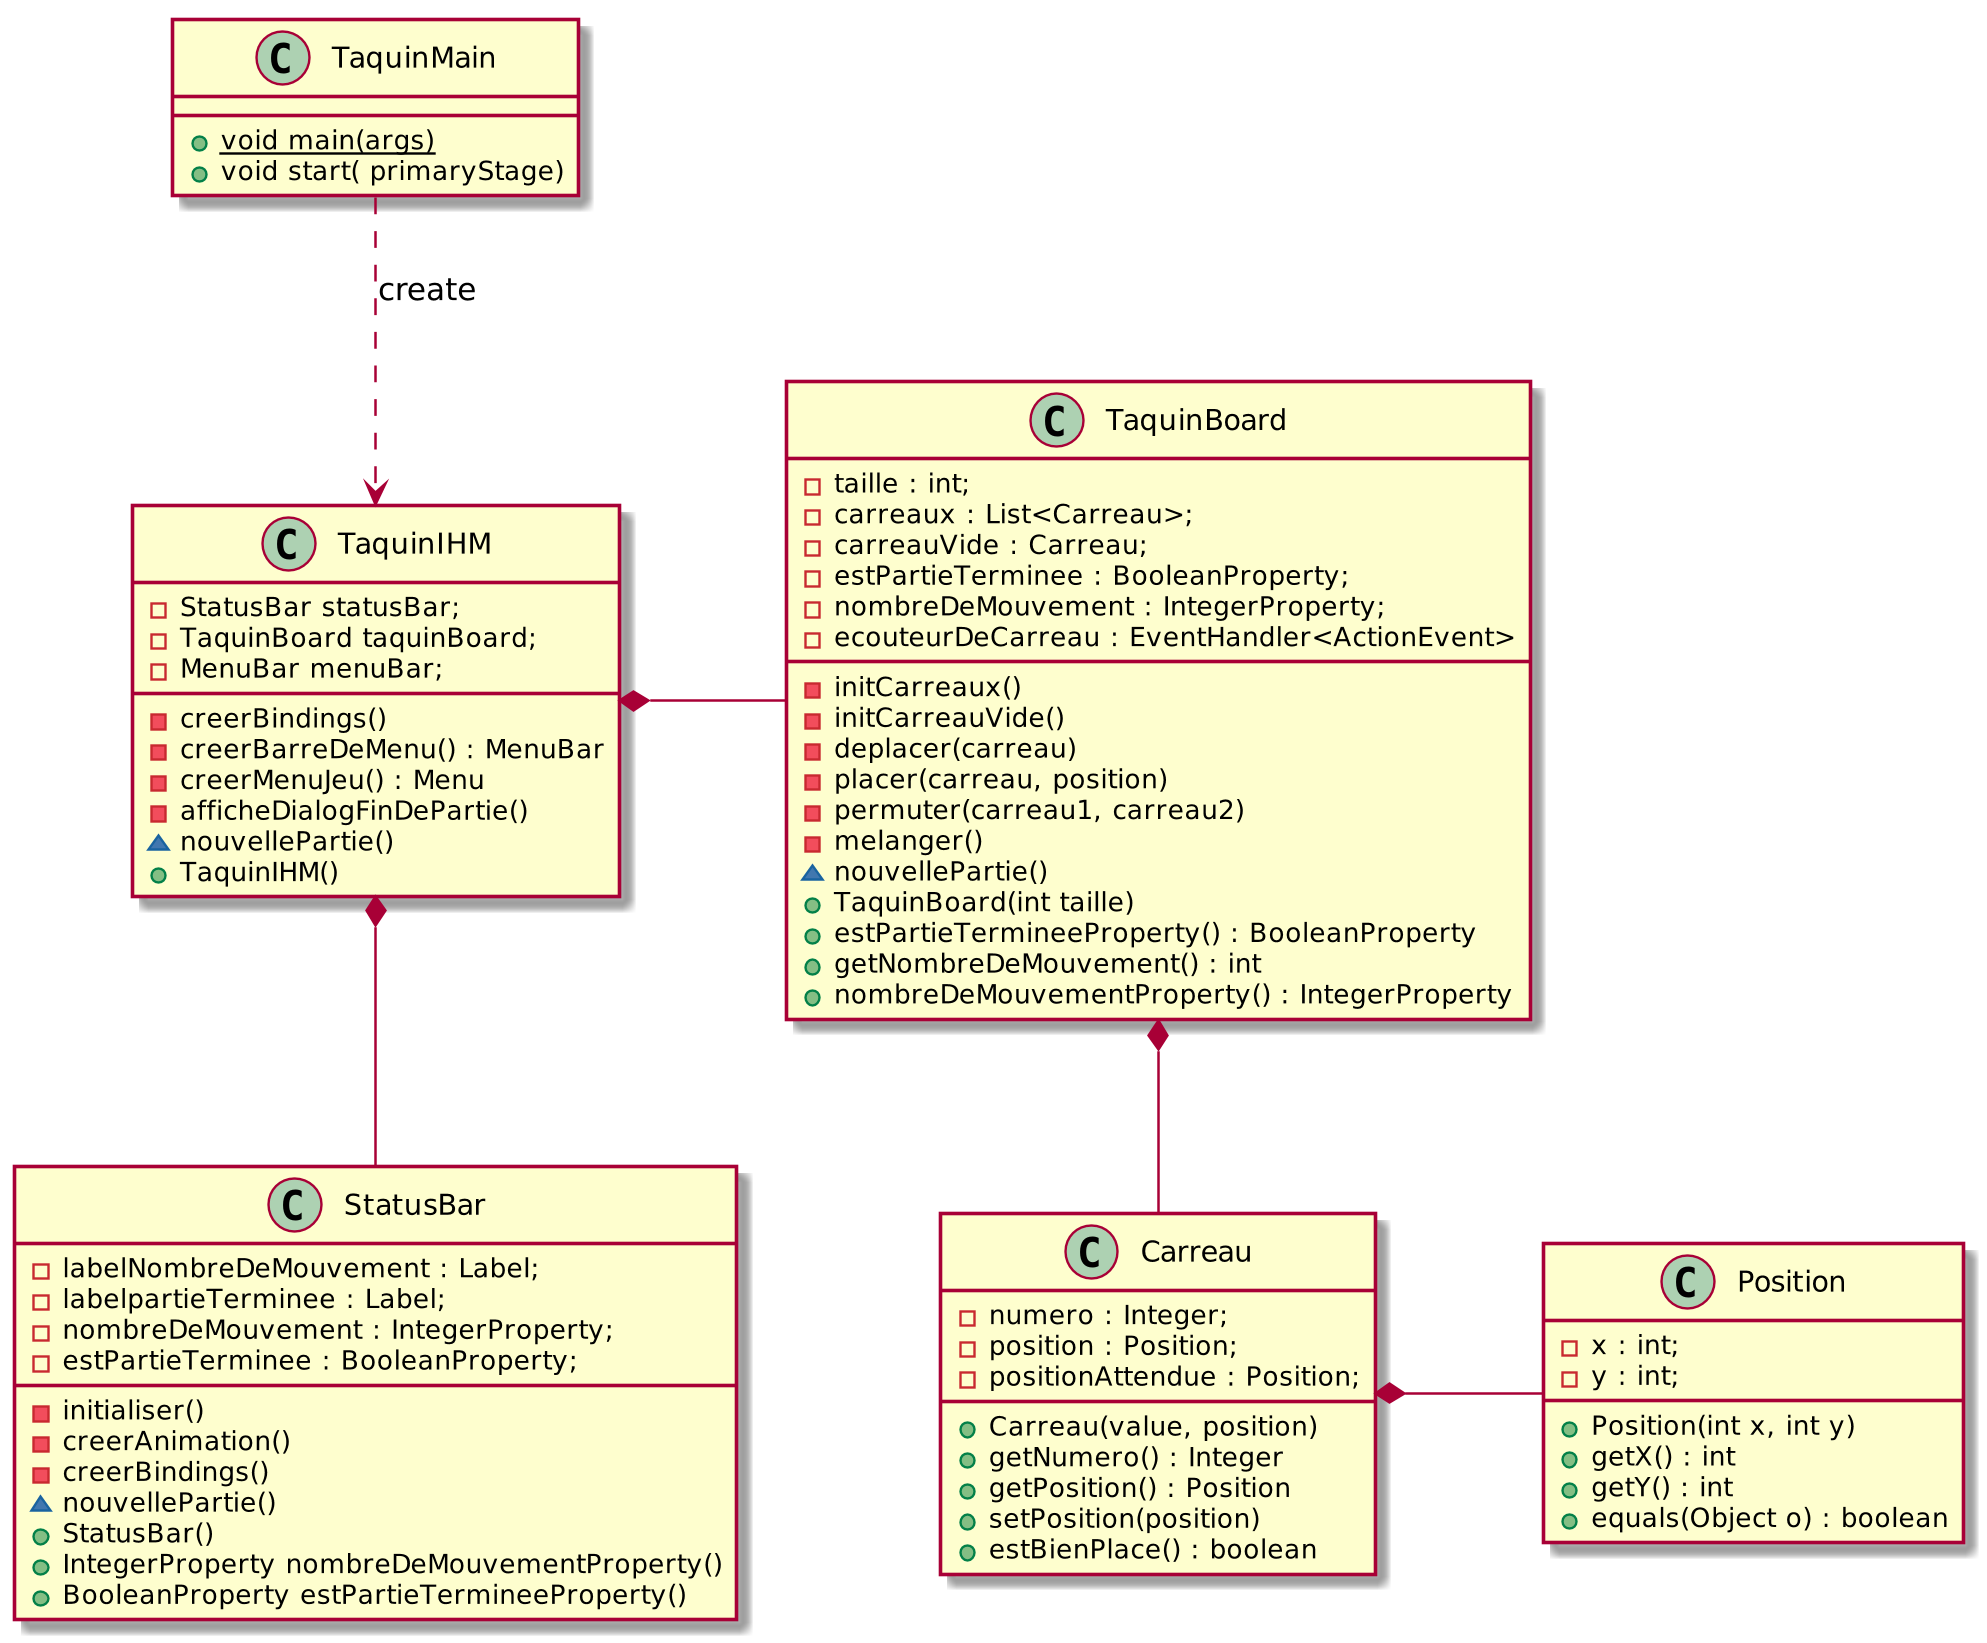

The diagram above was rendered by PlantUML. Its source (embedded in the PNG):
@startuml
class Carreau {
    - numero : Integer;
    - position : Position;
    - positionAttendue : Position;
    + Carreau(value, position)
    + getNumero() : Integer
    + getPosition() : Position
    + setPosition(position)
    + estBienPlace() : boolean
}

class Position {
    - x : int;
    - y : int;
    + Position(int x, int y)
    + getX() : int
    + getY() : int
    + equals(Object o) : boolean
}

class StatusBar {
    - labelNombreDeMouvement : Label;
    - labelpartieTerminee : Label;
    - nombreDeMouvement : IntegerProperty;
    - estPartieTerminee : BooleanProperty;
    - initialiser()
    - creerAnimation()
    - creerBindings()

    ~ nouvellePartie()

    + StatusBar()
    + IntegerProperty nombreDeMouvementProperty()
    + BooleanProperty estPartieTermineeProperty() 
}

class TaquinBoard {
    - taille : int;
    - carreaux : List<Carreau>;
    - carreauVide : Carreau;
    - estPartieTerminee : BooleanProperty;
    - nombreDeMouvement : IntegerProperty;
    - ecouteurDeCarreau : EventHandler<ActionEvent>

    
    - initCarreaux() 
    - initCarreauVide()
    - deplacer(carreau)
    - placer(carreau, position)
    - permuter(carreau1, carreau2)
    - melanger()
    ~ nouvellePartie()
    + TaquinBoard(int taille)
    + estPartieTermineeProperty() : BooleanProperty
    + getNombreDeMouvement() : int
    + nombreDeMouvementProperty() : IntegerProperty
}

class TaquinIHM {
    - StatusBar statusBar;
    - TaquinBoard taquinBoard;
    - MenuBar menuBar;
    - creerBindings()
    - creerBarreDeMenu() : MenuBar
    - creerMenuJeu() : Menu
    - afficheDialogFinDePartie()
    ~ nouvellePartie()
    + TaquinIHM() 
}

class TaquinMain {
    + {static} void main(args)
    + void start( primaryStage)
}
TaquinIHM *-- StatusBar

TaquinIHM *- TaquinBoard


TaquinMain ..> TaquinIHM : "create"

TaquinBoard *-- Carreau

Carreau *- Position


@enduml